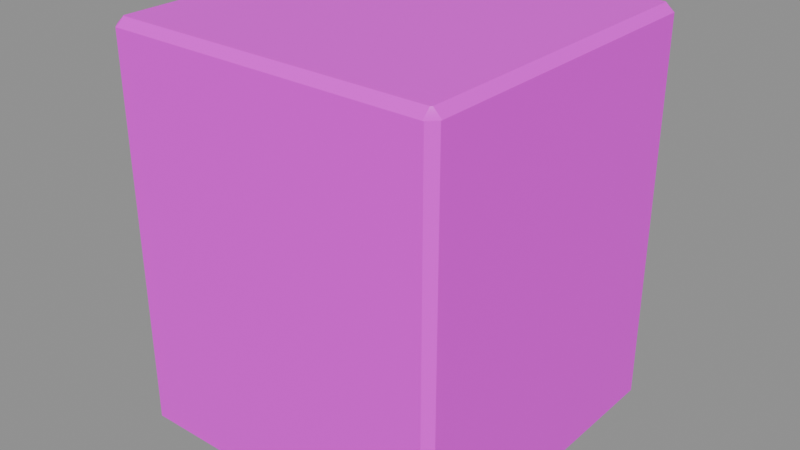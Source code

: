 # Source: vr_crate2.blend  (saved by Blender 5.2.45; exported with 4.5.12 LTS)
import bpy
from mathutils import Matrix  # noqa: F401  (used for matrix-valued properties, if any)

bpy.ops.wm.read_factory_settings(use_empty=True)
scene = bpy.context.scene
scene.name = 'Scene'

# ---- collections
col_anchors = bpy.data.collections.new('anchors'); scene.collection.children.link(col_anchors)

# ---- images (referenced by path relative to the original .blend; pixels are not part of the script)
import os
ASSET_DIR = os.environ.get("B2B_ASSET_DIR", "")  # directory of the original .blend (textures are referenced by path, not embedded)
HERE = os.path.dirname(os.path.abspath(__file__))  # packed textures are extracted next to this script under _unpacked/

def load_image(name, relpath, width, height, colorspace="sRGB"):
    """Load a texture the original file referenced (path relative to the .blend, or extracted next to this script)."""
    p = next((c for c in (os.path.join(HERE, relpath), os.path.join(ASSET_DIR, relpath)) if relpath and os.path.exists(c)), "")
    if p:
        img = bpy.data.images.load(p, check_existing=True)
        img.name = name
    else:  # same state as the original file: an image datablock whose file is absent (Cycles renders it pink)
        img = bpy.data.images.new(name, width, height)
        img.source = "FILE"
        img.filepath = "//" + (relpath or name)
    img.colorspace_settings.name = colorspace
    return img
img_vr_crate2_skin0 = load_image('vr_crate2_skin0', 'vr_crate2_skin0.png', 1024, 1024, 'sRGB')

# ---- materials (node trees are filled in below, after node groups)
mat_vr_crate2 = bpy.data.materials.new('vr_crate2')

# ---- material node trees
mat_vr_crate2.use_nodes = True; mat_vr_crate2.node_tree.nodes.clear()
_N = mat_vr_crate2.node_tree.nodes; _L = mat_vr_crate2.node_tree.links
n0 = _N.new('ShaderNodeBsdfPrincipled'); n0.name = 'Principled BSDF'; n0.location = (-200, 100)
n0.inputs[10].default_value = 0.005
n1 = _N.new('ShaderNodeOutputMaterial'); n1.name = 'Material Output'; n1.location = (200, 100)
n2 = _N.new('ShaderNodeTexImage'); n2.name = 'Image Texture'; n2.location = (0, 0)
n2.image = img_vr_crate2_skin0
n2.interpolation = 'Closest'
_L.new(n0.outputs[0], n1.inputs[0])
_L.new(n2.outputs[0], n0.inputs[0])
n1.is_active_output = True

# ---- meshes
me_vr_crate2 = bpy.data.meshes.new('vr_crate2')
me_vr_crate2.from_pydata([(20.0, 18.9, 23.06), (20.0, -18.9, 23.06), (20.0, -19.06, 23.06), (20.0, -19.06, -23.06), (20.0, -18.9, -23.06), (20.0, 18.9, -23.06), (20.0, 19.06, -23.06), (20.0, 19.06, 23.06), (-20.0, -18.9, 23.06), (-20.0, 18.9, 23.06), (-20.0, 19.06, 23.06), (-20.0, 19.06, -23.06), (-20.0, 18.9, -23.06), (-20.0, -18.9, -23.06), (-20.0, -19.06, -23.06), (-20.0, -19.06, 23.06), (-18.9, 20.0, 23.06), (18.9, 20.0, 23.06), (19.06, 20.0, 23.06), (19.06, 20.0, -23.06), (18.9, 20.0, -23.06), (-18.9, 20.0, -23.06), (-19.06, 20.0, -23.06), (-19.06, 20.0, 23.06), (18.9, -20.0, 23.06), (-18.9, -20.0, 23.06), (-19.06, -20.0, 23.06), (-19.06, -20.0, -23.06), (-18.9, -20.0, -23.06), (18.9, -20.0, -23.06), (19.06, -20.0, -23.06), (19.06, -20.0, 23.06), (18.9, 19.06, 24.0), (-18.9, 19.06, 24.0), (-19.06, 18.9, 24.0), (-19.06, -18.9, 24.0), (-18.9, -19.06, 24.0), (18.9, -19.06, 24.0), (19.06, -18.9, 24.0), (19.06, 18.9, 24.0), (18.9, -19.06, -24.0), (-18.9, -19.06, -24.0), (-19.06, -18.9, -24.0), (-19.06, 18.9, -24.0), (-18.9, 19.06, -24.0), (18.9, 19.06, -24.0), (19.06, 18.9, -24.0), (19.06, -18.9, -24.0)], [], [(0, 1, 2), (0, 2, 3), (0, 3, 4), (0, 4, 5), (0, 5, 6), (0, 6, 7), (8, 9, 10), (8, 10, 11), (8, 11, 12), (8, 12, 13), (8, 13, 14), (8, 14, 15), (16, 17, 18), (16, 18, 19), (16, 19, 20), (16, 20, 21), (16, 21, 22), (16, 22, 23), (24, 25, 26), (24, 26, 27), (24, 27, 28), (24, 28, 29), (24, 29, 30), (24, 30, 31), (32, 33, 34), (32, 34, 35), (32, 35, 36), (32, 36, 37), (32, 37, 38), (32, 38, 39), (40, 41, 42), (40, 42, 43), (40, 43, 44), (40, 44, 45), (40, 45, 46), (40, 46, 47), (41, 40, 29), (41, 29, 28), (37, 36, 25), (37, 25, 24), (21, 20, 45), (21, 45, 44), (17, 16, 33), (17, 33, 32), (43, 42, 13), (43, 13, 12), (9, 8, 35), (9, 35, 34), (47, 46, 5), (47, 5, 4), (1, 0, 39), (1, 39, 38), (27, 26, 15), (27, 15, 14), (11, 10, 23), (11, 23, 22), (3, 2, 31), (3, 31, 30), (19, 18, 7), (19, 7, 6), (28, 27, 14), (28, 14, 13), (28, 13, 42), (28, 42, 41), (36, 35, 8), (36, 8, 15), (36, 15, 26), (36, 26, 25), (44, 43, 12), (44, 12, 11), (44, 11, 22), (44, 22, 21), (16, 23, 10), (16, 10, 9), (16, 9, 34), (16, 34, 33), (40, 47, 4), (40, 4, 3), (40, 3, 30), (40, 30, 29), (24, 31, 2), (24, 2, 1), (24, 1, 38), (24, 38, 37), (20, 19, 6), (20, 6, 5), (20, 5, 46), (20, 46, 45), (32, 39, 0), (32, 0, 7), (32, 7, 18), (32, 18, 17)])
me_vr_crate2.polygons.foreach_set('use_smooth', [True] * 92)
_k = set([(0, 1), (0, 7), (0, 39), (1, 2), (1, 38), (2, 3), (2, 31), (3, 4), (3, 30), (4, 5), (4, 47), (5, 6), (5, 46), (6, 7), (6, 19), (7, 18), (8, 9), (8, 15), (8, 35), (9, 10), (9, 34), (10, 11), (10, 23), (11, 12), (11, 22), (12, 13), (12, 43), (13, 14), (13, 42), (14, 15), (14, 27), (15, 26), (16, 17), (16, 23), (16, 33), (17, 18), (17, 32), (18, 19), (19, 20), (20, 21), (20, 45), (21, 22), (21, 44), (22, 23), (24, 25), (24, 31), (24, 37), (25, 26), (25, 36), (26, 27), (27, 28), (28, 29), (28, 41), (29, 30), (29, 40), (30, 31), (32, 33), (32, 39), (33, 34), (34, 35), (35, 36), (36, 37), (37, 38), (38, 39), (40, 41), (40, 47), (41, 42), (42, 43), (43, 44), (44, 45), (45, 46), (46, 47)])
me_vr_crate2.attributes.new('sharp_edge', 'BOOLEAN', 'EDGE').data.foreach_set('value', [ (min(e.vertices), max(e.vertices)) in _k for e in me_vr_crate2.edges])
_uv = me_vr_crate2.uv_layers.new(name='UVMap')
_uv.uv.foreach_set('vector', [0.009766, 0.9902, 0.3223, 0.9902, 0.3223, 0.9902, 0.009766, 0.9902, 0.3223, 0.9902, 0.3223, 0.6113, 0.009766, 0.9902, 0.3223, 0.6113, 0.3223, 0.6113, 0.009766, 0.9902, 0.3223, 0.6113, 0.009766, 0.6113, 0.009766, 0.9902, 0.009766, 0.6113, 0.009766, 0.6113, 0.009766, 0.9902, 0.009766, 0.6113, 0.009766, 0.9902, 0.3418, 0.9902, 0.6543, 0.9902, 0.6543, 0.9902, 0.3418, 0.9902, 0.6543, 0.9902, 0.6543, 0.6113, 0.3418, 0.9902, 0.6543, 0.6113, 0.6543, 0.6113, 0.3418, 0.9902, 0.6543, 0.6113, 0.3418, 0.6113, 0.3418, 0.9902, 0.3418, 0.6113, 0.3418, 0.6113, 0.3418, 0.9902, 0.3418, 0.6113, 0.3418, 0.9902, 0.6738, 0.9902, 0.9863, 0.9902, 0.9863, 0.9902, 0.6738, 0.9902, 0.9863, 0.9902, 0.9863, 0.6113, 0.6738, 0.9902, 0.9863, 0.6113, 0.9863, 0.6113, 0.6738, 0.9902, 0.9863, 0.6113, 0.6738, 0.6113, 0.6738, 0.9902, 0.6738, 0.6113, 0.6738, 0.6113, 0.6738, 0.9902, 0.6738, 0.6113, 0.6738, 0.9902, 0.009766, 0.5918, 0.3223, 0.5918, 0.3223, 0.5918, 0.009766, 0.5918, 0.3223, 0.5918, 0.3223, 0.2129, 0.009766, 0.5918, 0.3223, 0.2129, 0.3223, 0.2129, 0.009766, 0.5918, 0.3223, 0.2129, 0.009766, 0.2129, 0.009766, 0.5918, 0.009766, 0.2129, 0.009766, 0.2129, 0.009766, 0.5918, 0.009766, 0.2129, 0.009766, 0.5918, 0.3418, 0.5918, 0.6543, 0.5918, 0.6543, 0.5918, 0.3418, 0.5918, 0.6543, 0.5918, 0.6543, 0.2793, 0.3418, 0.5918, 0.6543, 0.2793, 0.6543, 0.2793, 0.3418, 0.5918, 0.6543, 0.2793, 0.3418, 0.2793, 0.3418, 0.5918, 0.3418, 0.2793, 0.3418, 0.2793, 0.3418, 0.5918, 0.3418, 0.2793, 0.3418, 0.5918, 0.6738, 0.5918, 0.9863, 0.5918, 0.9863, 0.5918, 0.6738, 0.5918, 0.9863, 0.5918, 0.9863, 0.2793, 0.6738, 0.5918, 0.9863, 0.2793, 0.9863, 0.2793, 0.6738, 0.5918, 0.9863, 0.2793, 0.6738, 0.2793, 0.6738, 0.5918, 0.6738, 0.2793, 0.6738, 0.2793, 0.6738, 0.5918, 0.6738, 0.2793, 0.6738, 0.5918, 0.009766, 0.1934, 0.3223, 0.1934, 0.3223, 0.1816, 0.009766, 0.1934, 0.3223, 0.1816, 0.009766, 0.1816, 0.3418, 0.1934, 0.6543, 0.1934, 0.6543, 0.1816, 0.3418, 0.1934, 0.6543, 0.1816, 0.3418, 0.1816, 0.6738, 0.1934, 0.9863, 0.1934, 0.9863, 0.1816, 0.6738, 0.1934, 0.9863, 0.1816, 0.6738, 0.1816, 0.009766, 0.1621, 0.3223, 0.1621, 0.3223, 0.1504, 0.009766, 0.1621, 0.3223, 0.1504, 0.009766, 0.1504, 0.3418, 0.1621, 0.6543, 0.1621, 0.6543, 0.1504, 0.3418, 0.1621, 0.6543, 0.1504, 0.3418, 0.1504, 0.6738, 0.1621, 0.9863, 0.1621, 0.9863, 0.1504, 0.6738, 0.1621, 0.9863, 0.1504, 0.6738, 0.1504, 0.009766, 0.1309, 0.3223, 0.1309, 0.3223, 0.1191, 0.009766, 0.1309, 0.3223, 0.1191, 0.009766, 0.1191, 0.3418, 0.1309, 0.6543, 0.1309, 0.6543, 0.1191, 0.3418, 0.1309, 0.6543, 0.1191, 0.3418, 0.1191, 0.4082, 0.06836, 0.7871, 0.06836, 0.7871, 0.05664, 0.4082, 0.06836, 0.7871, 0.05664, 0.4082, 0.05664, 0.009766, 0.09961, 0.3887, 0.09961, 0.3887, 0.08789, 0.009766, 0.09961, 0.3887, 0.08789, 0.009766, 0.08789, 0.4082, 0.09961, 0.7871, 0.09961, 0.7871, 0.08789, 0.4082, 0.09961, 0.7871, 0.08789, 0.4082, 0.08789, 0.009766, 0.06836, 0.3887, 0.06836, 0.3887, 0.05664, 0.009766, 0.06836, 0.3887, 0.05664, 0.009766, 0.05664, 0.8066, 0.06836, 0.8066, 0.06836, 0.8184, 0.06836, 0.8066, 0.06836, 0.8184, 0.06836, 0.8184, 0.06836, 0.8066, 0.06836, 0.8184, 0.06836, 0.8145, 0.05664, 0.8066, 0.06836, 0.8145, 0.05664, 0.8105, 0.05664, 0.8496, 0.05664, 0.8457, 0.05664, 0.8418, 0.06836, 0.8496, 0.05664, 0.8418, 0.06836, 0.8418, 0.06836, 0.8496, 0.05664, 0.8418, 0.06836, 0.8535, 0.06836, 0.8496, 0.05664, 0.8535, 0.06836, 0.8535, 0.06836, 0.8848, 0.05664, 0.8809, 0.05664, 0.877, 0.06836, 0.8848, 0.05664, 0.877, 0.06836, 0.877, 0.06836, 0.8848, 0.05664, 0.877, 0.06836, 0.8887, 0.06836, 0.8848, 0.05664, 0.8887, 0.06836, 0.8887, 0.06836, 0.9551, 0.05664, 0.9512, 0.05664, 0.9473, 0.06836, 0.9551, 0.05664, 0.9473, 0.06836, 0.9473, 0.06836, 0.9551, 0.05664, 0.9473, 0.06836, 0.959, 0.06836, 0.9551, 0.05664, 0.959, 0.06836, 0.959, 0.06836, 0.04492, 0.03711, 0.04492, 0.03711, 0.05664, 0.03711, 0.04492, 0.03711, 0.05664, 0.03711, 0.05664, 0.03711, 0.04492, 0.03711, 0.05664, 0.03711, 0.05273, 0.02539, 0.04492, 0.03711, 0.05273, 0.02539, 0.04883, 0.02539, 0.9121, 0.06836, 0.9121, 0.06836, 0.9238, 0.06836, 0.9121, 0.06836, 0.9238, 0.06836, 0.9238, 0.06836, 0.9121, 0.06836, 0.9238, 0.06836, 0.9199, 0.05664, 0.9121, 0.06836, 0.9199, 0.05664, 0.916, 0.05664, 0.01758, 0.02539, 0.01367, 0.02539, 0.009766, 0.03711, 0.01758, 0.02539, 0.009766, 0.03711, 0.009766, 0.03711, 0.01758, 0.02539, 0.009766, 0.03711, 0.02148, 0.03711, 0.01758, 0.02539, 0.02148, 0.03711, 0.02148, 0.03711, 0.08008, 0.03711, 0.08008, 0.03711, 0.0918, 0.03711, 0.08008, 0.03711, 0.0918, 0.03711, 0.0918, 0.03711, 0.08008, 0.03711, 0.0918, 0.03711, 0.08789, 0.02539, 0.08008, 0.03711, 0.08789, 0.02539, 0.08398, 0.02539])
me_vr_crate2.materials.append(mat_vr_crate2)
me_vr_crate2.update()

# ---- objects
ob_vr_crate2 = bpy.data.objects.new('vr_crate2', me_vr_crate2)

# ---- transforms, parenting, visibility, modifiers, constraints
ob_vr_crate2.location = (0.0, 0.0, 0.0)

# ---- collection membership
scene.collection.objects.link(ob_vr_crate2)

# ---- scene / render settings (as saved in the file)
scene.frame_start = 1; scene.frame_end = 250; scene.frame_set(1)
scene.render.engine = 'BLENDER_EEVEE_NEXT'
scene.render.bake_bias = 0.0
scene.render.bake_samples = 0
scene.render.compositor_device = 'GPU'
scene.eevee.use_volume_custom_range = False
scene.eevee.fast_gi_thickness_near = 0.1
scene.eevee.fast_gi_thickness_far = 0.0
scene.eevee.ray_tracing_options.screen_trace_thickness = 0.1
bpy.context.view_layer.update()

# ---- added for rendering (the .blend has no active camera and no usable light): camera, sun + grey world if the file has none
cam_auto = bpy.data.cameras.new('AutoCamera')
cam_auto.lens = 50.0
cam_auto.sensor_width = 36.0
cam_auto.clip_end = 1204.65
ob_auto_camera = bpy.data.objects.new('AutoCamera', cam_auto)
scene.collection.objects.link(ob_auto_camera)
ob_auto_camera.location = (68.6414, -82.3697, 54.9132)
ob_auto_camera.rotation_euler = (1.09748, -7.21219e-08, 0.694738)
scene.camera = ob_auto_camera
light_auto_sun = bpy.data.lights.new('AutoSun', 'SUN')
light_auto_sun.energy = 3.0
light_auto_sun.angle = 0.0523599
ob_auto_sun = bpy.data.objects.new('AutoSun', light_auto_sun)
scene.collection.objects.link(ob_auto_sun)
ob_auto_sun.rotation_euler = (0.872665, 0.174533, 0.523599)
if scene.world is None:
    world_auto = bpy.data.worlds.new('AutoWorld')
    world_auto.color = (0.3, 0.3, 0.3)
    scene.world = world_auto
bpy.context.view_layer.update()
